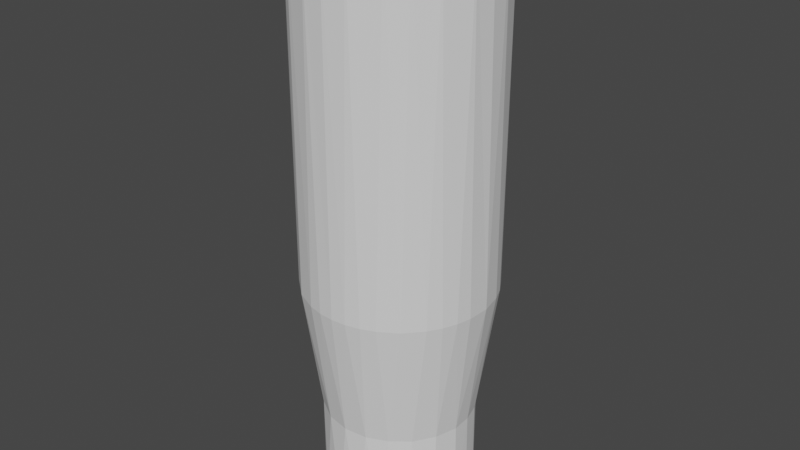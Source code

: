 # Source: rifle-bullet-case.blend  (saved by Blender 2.91.10; exported with 4.5.12 LTS)
import bpy
from mathutils import Matrix  # noqa: F401  (used for matrix-valued properties, if any)

bpy.ops.wm.read_factory_settings(use_empty=True)
scene = bpy.context.scene
scene.name = 'Scene'

# ---- collections
col_collection = bpy.data.collections.new('Collection'); scene.collection.children.link(col_collection)

# ---- world
world_world = bpy.data.worlds.new('World'); scene.world = world_world
world_world.use_nodes = True; world_world.node_tree.nodes.clear()
_N = world_world.node_tree.nodes; _L = world_world.node_tree.links
n0 = _N.new('ShaderNodeOutputWorld'); n0.name = 'World Output'; n0.location = (300, 300)
n1 = _N.new('ShaderNodeBackground'); n1.name = 'Background'; n1.location = (10, 300)
n1.inputs[0].default_value = (0.05088, 0.05088, 0.05088, 1.0)
_L.new(n1.outputs[0], n0.inputs[0])
n0.is_active_output = True
world_world.color = (0.05088, 0.05088, 0.05088)
world_world.use_sun_shadow = False
world_world.sun_shadow_jitter_overblur = 0.0

# ---- meshes
me_rifle_bullet_case = bpy.data.meshes.new('Rifle-Bullet-Case')
me_rifle_bullet_case.from_pydata([(5.0, -1.439e-06, 13.79), (4.938, 0.7822, -4.207), (4.938, 0.7822, 13.79), (4.755, 1.545, -4.207), (4.755, 1.545, 13.79), (4.455, 2.27, -4.207), (4.455, 2.27, 13.79), (4.045, 2.939, -4.207), (4.045, 2.939, 13.79), (3.536, 3.536, -4.207), (3.536, 3.536, 13.79), (2.939, 4.045, -4.207), (2.939, 4.045, 13.79), (2.27, 4.455, -4.207), (2.27, 4.455, 13.79), (1.545, 4.755, -4.207), (1.545, 4.755, 13.79), (0.7822, 4.938, -4.207), (0.7822, 4.938, 13.79), (-3.098e-06, 5.0, -4.207), (-3.098e-06, 5.0, 13.79), (-0.7822, 4.938, -4.207), (-0.7822, 4.938, 13.79), (-1.545, 4.755, -4.207), (-1.545, 4.755, 13.79), (-2.27, 4.455, -4.207), (-2.27, 4.455, 13.79), (-2.939, 4.045, -4.207), (-2.939, 4.045, 13.79), (-3.536, 3.536, -4.207), (-3.536, 3.536, 13.79), (-4.045, 2.939, -4.207), (-4.045, 2.939, 13.79), (-4.455, 2.27, -4.207), (-4.455, 2.27, 13.79), (-4.755, 1.545, -4.207), (-4.755, 1.545, 13.79), (-4.938, 0.7822, -4.207), (-4.938, 0.7822, 13.79), (-5.0, -1.439e-06, -4.207), (-5.0, -1.439e-06, 13.79), (-4.938, -0.7822, -4.207), (-4.938, -0.7822, 13.79), (-4.755, -1.545, -4.207), (-4.755, -1.545, 13.79), (-4.455, -2.27, -4.207), (-4.455, -2.27, 13.79), (-4.045, -2.939, -4.207), (-4.045, -2.939, 13.79), (-3.536, -3.536, -4.207), (-3.536, -3.536, 13.79), (-2.939, -4.045, -4.207), (-2.939, -4.045, 13.79), (-2.27, -4.455, -4.207), (-2.27, -4.455, 13.79), (-1.545, -4.755, -4.207), (-1.545, -4.755, 13.79), (-0.7822, -4.938, -4.207), (-0.7822, -4.938, 13.79), (-3.098e-06, -5.0, -4.207), (-3.098e-06, -5.0, 13.79), (0.7822, -4.938, -4.207), (0.7822, -4.938, 13.79), (1.545, -4.755, -4.207), (1.545, -4.755, 13.79), (2.27, -4.455, -4.207), (2.27, -4.455, 13.79), (2.939, -4.045, -4.207), (2.939, -4.045, 13.79), (3.536, -3.536, -4.207), (3.536, -3.536, 13.79), (4.045, -2.939, -4.207), (4.045, -2.939, 13.79), (4.455, -2.27, -4.207), (4.455, -2.27, 13.79), (4.755, -1.545, -4.207), (4.755, -1.545, 13.79), (4.938, -0.7822, -4.207), (4.938, -0.7822, 13.79), (5.0, -1.439e-06, -4.207), (-3.098e-06, -1.439e-06, 13.79), (4.0, -1.439e-06, -16.21), (3.942, -0.676, -16.21), (-3.098e-06, -1.439e-06, -16.21), (3.492, 1.951, -16.21), (3.772, 1.333, -16.21), (3.942, 0.676, -16.21), (2.097, 3.406, -16.21), (2.643, 3.003, -16.21), (3.112, 2.513, -16.21), (0.1698, 3.996, -16.21), (0.8427, 3.91, -16.21), (1.491, 3.712, -16.21), (-1.801, 3.572, -16.21), (-1.171, 3.825, -16.21), (-0.5081, 3.968, -16.21), (-3.314, 2.24, -16.21), (-2.888, 2.768, -16.21), (-2.379, 3.216, -16.21), (-3.986, 0.3392, -16.21), (-3.871, 1.008, -16.21), (-3.645, 1.648, -16.21), (-3.645, -1.648, -16.21), (-3.871, -1.008, -16.21), (-3.986, -0.3392, -16.21), (-2.379, -3.216, -16.21), (-2.888, -2.768, -16.21), (-3.314, -2.24, -16.21), (-0.5081, -3.968, -16.21), (-1.171, -3.825, -16.21), (-1.801, -3.572, -16.21), (1.491, -3.712, -16.21), (0.8427, -3.91, -16.21), (0.1698, -3.996, -16.21), (3.112, -2.513, -16.21), (2.643, -3.003, -16.21), (2.097, -3.406, -16.21), (3.772, -1.333, -16.21), (3.492, -1.951, -16.21), (3.951, -0.6257, -11.21), (3.939, -0.6751, -11.21), (3.804, -1.236, -11.21), (3.765, -1.33, -11.21), (3.564, -1.816, -11.21), (3.484, -1.946, -11.21), (3.236, -2.351, -11.21), (3.104, -2.506, -11.21), (2.828, -2.828, -11.21), (2.635, -2.994, -11.21), (2.351, -3.236, -11.21), (2.091, -3.396, -11.21), (1.816, -3.564, -11.21), (1.487, -3.7, -11.21), (1.236, -3.804, -11.21), (0.8401, -3.899, -11.21), (0.6257, -3.951, -11.21), (0.169, -3.987, -11.21), (-3.098e-06, -4.0, -11.21), (-0.5075, -3.96, -11.21), (-0.6257, -3.951, -11.21), (-1.17, -3.82, -11.21), (-1.236, -3.804, -11.21), (-1.8, -3.571, -11.21), (-1.816, -3.564, -11.21), (-2.351, -3.236, -11.21), (-2.377, -3.214, -11.21), (-2.828, -2.828, -11.21), (-2.883, -2.764, -11.21), (-3.236, -2.351, -11.21), (-3.307, -2.236, -11.21), (-3.564, -1.816, -11.21), (-3.635, -1.644, -11.21), (-3.804, -1.236, -11.21), (-3.86, -1.005, -11.21), (-3.951, -0.6257, -11.21), (-3.973, -0.3383, -11.21), (-4.0, -1.439e-06, -11.21), (-3.973, 0.3383, -11.21), (-3.951, 0.6257, -11.21), (-3.86, 1.005, -11.21), (-3.804, 1.236, -11.21), (-3.635, 1.644, -11.21), (-3.564, 1.816, -11.21), (-3.307, 2.236, -11.21), (-3.236, 2.351, -11.21), (-2.377, 3.214, -11.21), (-2.828, 2.828, -11.21), (-2.883, 2.764, -11.21), (-2.351, 3.236, -11.21), (-1.816, 3.564, -11.21), (-1.8, 3.571, -11.21), (-1.236, 3.804, -11.21), (-1.17, 3.82, -11.21), (-0.6257, 3.951, -11.21), (-0.5075, 3.96, -11.21), (-3.098e-06, 4.0, -11.21), (0.169, 3.987, -11.21), (0.6257, 3.951, -11.21), (0.8401, 3.899, -11.21), (1.236, 3.804, -11.21), (1.487, 3.7, -11.21), (1.816, 3.564, -11.21), (2.091, 3.396, -11.21), (2.351, 3.236, -11.21), (2.635, 2.994, -11.21), (2.828, 2.828, -11.21), (3.104, 2.506, -11.21), (3.236, 2.351, -11.21), (3.484, 1.946, -11.21), (3.564, 1.816, -11.21), (3.765, 1.33, -11.21), (3.804, 1.236, -11.21), (3.939, 0.6751, -11.21), (3.951, 0.6257, -11.21), (4.0, -1.439e-06, -11.21)], [], [(0, 1, 2), (2, 1, 3), (2, 3, 4), (4, 3, 5), (4, 5, 6), (6, 5, 7), (6, 7, 8), (8, 7, 9), (8, 9, 10), (10, 9, 11), (10, 11, 12), (12, 11, 13), (12, 13, 14), (14, 13, 15), (14, 15, 16), (16, 15, 17), (16, 17, 18), (18, 17, 19), (18, 19, 20), (20, 19, 21), (20, 21, 22), (22, 21, 23), (22, 23, 24), (24, 23, 25), (24, 25, 26), (26, 25, 27), (26, 27, 28), (28, 27, 29), (28, 29, 30), (30, 29, 31), (30, 31, 32), (32, 31, 33), (32, 33, 34), (34, 33, 35), (34, 35, 36), (36, 35, 37), (36, 37, 38), (38, 37, 39), (38, 39, 40), (40, 39, 41), (40, 41, 42), (42, 41, 43), (42, 43, 44), (44, 43, 45), (44, 45, 46), (46, 45, 47), (46, 47, 48), (48, 47, 49), (48, 49, 50), (50, 49, 51), (50, 51, 52), (52, 51, 53), (52, 53, 54), (54, 53, 55), (54, 55, 56), (56, 55, 57), (56, 57, 58), (58, 57, 59), (58, 59, 60), (60, 59, 61), (60, 61, 62), (62, 61, 63), (62, 63, 64), (64, 63, 65), (64, 65, 66), (66, 65, 67), (66, 67, 68), (68, 67, 69), (68, 69, 70), (70, 69, 71), (70, 71, 72), (72, 71, 73), (72, 73, 74), (74, 73, 75), (74, 75, 76), (76, 75, 77), (76, 77, 78), (78, 77, 79), (78, 79, 0), (0, 79, 1), (0, 2, 80), (74, 76, 80), (80, 76, 78), (80, 78, 0), (68, 70, 80), (80, 70, 72), (80, 72, 74), (62, 64, 80), (80, 64, 66), (80, 66, 68), (56, 58, 80), (80, 58, 60), (80, 60, 62), (50, 52, 80), (80, 52, 54), (80, 54, 56), (44, 46, 80), (80, 46, 48), (80, 48, 50), (38, 40, 80), (80, 40, 42), (80, 42, 44), (32, 34, 80), (80, 34, 36), (80, 36, 38), (26, 28, 80), (80, 28, 30), (80, 30, 32), (20, 22, 80), (80, 22, 24), (80, 24, 26), (14, 16, 80), (80, 16, 18), (80, 18, 20), (8, 10, 80), (80, 10, 12), (80, 12, 14), (2, 4, 80), (80, 4, 6), (80, 6, 8), (81, 82, 83), (84, 85, 83), (83, 85, 86), (83, 86, 81), (87, 88, 83), (83, 88, 89), (83, 89, 84), (90, 91, 83), (83, 91, 92), (83, 92, 87), (93, 94, 83), (83, 94, 95), (83, 95, 90), (96, 97, 83), (83, 97, 98), (83, 98, 93), (99, 100, 83), (83, 100, 101), (83, 101, 96), (102, 103, 83), (83, 103, 104), (83, 104, 99), (105, 106, 83), (83, 106, 107), (83, 107, 102), (108, 109, 83), (83, 109, 110), (83, 110, 105), (111, 112, 83), (83, 112, 113), (83, 113, 108), (114, 115, 83), (83, 115, 116), (83, 116, 111), (82, 117, 83), (83, 117, 118), (83, 118, 114), (119, 82, 81), (119, 120, 82), (82, 120, 121), (82, 121, 117), (121, 122, 117), (117, 122, 123), (117, 123, 118), (123, 124, 118), (118, 124, 125), (118, 125, 114), (125, 126, 114), (114, 126, 127), (114, 127, 115), (127, 128, 115), (115, 128, 129), (115, 129, 116), (129, 130, 116), (116, 130, 131), (116, 131, 111), (131, 132, 111), (111, 132, 133), (111, 133, 112), (133, 134, 112), (112, 134, 135), (112, 135, 113), (135, 136, 113), (113, 136, 137), (113, 137, 108), (137, 138, 108), (108, 138, 139), (108, 139, 109), (139, 140, 109), (109, 140, 141), (109, 141, 110), (110, 141, 142), (110, 142, 105), (105, 142, 143), (105, 143, 144), (144, 145, 105), (105, 145, 146), (105, 146, 106), (146, 147, 106), (106, 147, 148), (106, 148, 107), (148, 149, 107), (107, 149, 150), (107, 150, 102), (150, 151, 102), (102, 151, 152), (102, 152, 103), (152, 153, 103), (103, 153, 154), (103, 154, 104), (154, 155, 104), (104, 155, 156), (104, 156, 99), (156, 157, 99), (99, 157, 158), (99, 158, 100), (158, 159, 100), (100, 159, 160), (100, 160, 101), (160, 161, 101), (101, 161, 162), (101, 162, 96), (162, 163, 96), (96, 163, 164), (96, 164, 97), (165, 98, 166), (166, 98, 97), (166, 97, 167), (167, 97, 164), (165, 168, 98), (98, 168, 169), (98, 169, 93), (169, 170, 93), (93, 170, 171), (93, 171, 94), (171, 172, 94), (94, 172, 173), (94, 173, 95), (173, 174, 95), (95, 174, 175), (95, 175, 90), (175, 176, 90), (90, 176, 177), (90, 177, 91), (177, 178, 91), (91, 178, 179), (91, 179, 92), (179, 180, 92), (92, 180, 181), (92, 181, 87), (181, 182, 87), (87, 182, 183), (87, 183, 88), (183, 184, 88), (88, 184, 185), (88, 185, 89), (185, 186, 89), (89, 186, 187), (89, 187, 84), (187, 188, 84), (84, 188, 189), (84, 189, 85), (189, 190, 85), (85, 190, 191), (85, 191, 86), (191, 192, 86), (86, 192, 193), (86, 193, 81), (81, 193, 194), (81, 194, 119), (168, 27, 25), (120, 77, 75), (73, 122, 75), (75, 122, 121), (75, 121, 120), (71, 124, 73), (73, 124, 123), (73, 123, 122), (69, 126, 71), (71, 126, 125), (71, 125, 124), (67, 128, 69), (69, 128, 127), (69, 127, 126), (65, 130, 67), (67, 130, 129), (67, 129, 128), (63, 132, 65), (65, 132, 131), (65, 131, 130), (61, 134, 63), (63, 134, 133), (63, 133, 132), (59, 136, 61), (61, 136, 135), (61, 135, 134), (57, 138, 59), (59, 138, 137), (59, 137, 136), (55, 140, 57), (57, 140, 139), (57, 139, 138), (143, 142, 55), (55, 142, 141), (55, 141, 140), (55, 53, 143), (143, 53, 51), (143, 51, 144), (144, 51, 145), (145, 51, 49), (145, 49, 146), (146, 49, 147), (147, 49, 47), (147, 47, 148), (148, 47, 149), (149, 47, 45), (149, 45, 150), (150, 45, 151), (151, 45, 43), (151, 43, 152), (152, 43, 153), (153, 43, 41), (153, 41, 154), (154, 41, 155), (155, 41, 39), (155, 39, 156), (156, 39, 157), (157, 39, 37), (157, 37, 158), (158, 37, 159), (159, 37, 35), (159, 35, 160), (160, 35, 161), (161, 35, 33), (161, 33, 162), (162, 33, 163), (163, 33, 31), (163, 31, 164), (164, 31, 167), (167, 31, 29), (167, 29, 166), (27, 168, 29), (29, 168, 165), (29, 165, 166), (23, 170, 25), (25, 170, 169), (25, 169, 168), (21, 172, 23), (23, 172, 171), (23, 171, 170), (19, 174, 21), (21, 174, 173), (21, 173, 172), (17, 176, 19), (19, 176, 175), (19, 175, 174), (15, 178, 17), (17, 178, 177), (17, 177, 176), (13, 180, 15), (15, 180, 179), (15, 179, 178), (11, 182, 13), (13, 182, 181), (13, 181, 180), (9, 184, 11), (11, 184, 183), (11, 183, 182), (7, 186, 9), (9, 186, 185), (9, 185, 184), (5, 188, 7), (7, 188, 187), (7, 187, 186), (3, 190, 5), (5, 190, 189), (5, 189, 188), (120, 119, 77), (77, 119, 194), (77, 194, 79), (79, 194, 193), (79, 193, 1), (1, 193, 192), (1, 192, 3), (3, 192, 191), (3, 191, 190)])
me_rifle_bullet_case.use_remesh_fix_poles = True
me_rifle_bullet_case.use_remesh_preserve_attributes = False
me_rifle_bullet_case.use_mirror_vertex_groups = False
me_rifle_bullet_case.update()

# ---- objects
ob_rifle_bullet_case = bpy.data.objects.new('Rifle-Bullet-Case', me_rifle_bullet_case)

# ---- transforms, parenting, visibility, modifiers, constraints
ob_rifle_bullet_case.location = (0.0, 0.0, 0.0)
ob_rifle_bullet_case.lineart.crease_threshold = 0.0
_m = ob_rifle_bullet_case.modifiers.new('Decimate', 'DECIMATE')
_m.ratio = 0.5

# ---- collection membership
col_collection.objects.link(ob_rifle_bullet_case)

# ---- scene / render settings (as saved in the file)
scene.frame_start = 1; scene.frame_end = 250; scene.frame_set(1)
scene.render.engine = 'BLENDER_EEVEE_NEXT'
scene.cycles.use_denoising = False
scene.cycles.samples = 128
scene.cycles.sampling_pattern = 'TABULATED_SOBOL'
scene.cycles.use_adaptive_sampling = False
scene.cycles.use_light_tree = False
scene.view_settings.view_transform = 'Filmic'
bpy.context.view_layer.update()

# ---- added for rendering (the .blend has no active camera and no usable light): camera, sun
cam_auto = bpy.data.cameras.new('AutoCamera')
cam_auto.lens = 50.0
cam_auto.sensor_width = 36.0
cam_auto.clip_end = 1000.0
ob_auto_camera = bpy.data.objects.new('AutoCamera', cam_auto)
scene.collection.objects.link(ob_auto_camera)
ob_auto_camera.location = (30.6862, -36.8235, 23.3425)
ob_auto_camera.rotation_euler = (1.09748, -7.21219e-08, 0.694738)
scene.camera = ob_auto_camera
light_auto_sun = bpy.data.lights.new('AutoSun', 'SUN')
light_auto_sun.energy = 3.0
light_auto_sun.angle = 0.0523599
ob_auto_sun = bpy.data.objects.new('AutoSun', light_auto_sun)
scene.collection.objects.link(ob_auto_sun)
ob_auto_sun.rotation_euler = (0.872665, 0.174533, 0.523599)
bpy.context.view_layer.update()
